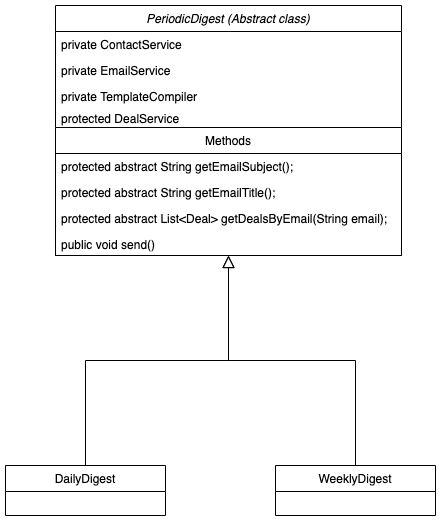

The diagram above was exported from draw.io. Its source (the exported page's mxGraphModel, read from the mxfile embedded in the PNG):
<mxGraphModel dx="1426" dy="631" grid="1" gridSize="10" guides="1" tooltips="1" connect="1" arrows="1" fold="1" page="1" pageScale="1" pageWidth="827" pageHeight="1169" math="0" shadow="0">
  <root>
    <mxCell id="WIyWlLk6GJQsqaUBKTNV-0" />
    <mxCell id="WIyWlLk6GJQsqaUBKTNV-1" parent="WIyWlLk6GJQsqaUBKTNV-0" />
    <mxCell id="zkfFHV4jXpPFQw0GAbJ--0" value="PeriodicDigest (Abstract class)" style="swimlane;fontStyle=2;align=center;verticalAlign=top;childLayout=stackLayout;horizontal=1;startSize=26;horizontalStack=0;resizeParent=1;resizeLast=0;collapsible=1;marginBottom=0;rounded=0;shadow=0;strokeWidth=1;" parent="WIyWlLk6GJQsqaUBKTNV-1" vertex="1">
      <mxGeometry x="170" y="20" width="346" height="250" as="geometry">
        <mxRectangle x="220" y="120" width="160" height="26" as="alternateBounds" />
      </mxGeometry>
    </mxCell>
    <mxCell id="zkfFHV4jXpPFQw0GAbJ--1" value="private ContactService" style="text;align=left;verticalAlign=top;spacingLeft=4;spacingRight=4;overflow=hidden;rotatable=0;points=[[0,0.5],[1,0.5]];portConstraint=eastwest;" parent="zkfFHV4jXpPFQw0GAbJ--0" vertex="1">
      <mxGeometry y="26" width="346" height="26" as="geometry" />
    </mxCell>
    <mxCell id="zkfFHV4jXpPFQw0GAbJ--2" value="private EmailService" style="text;align=left;verticalAlign=top;spacingLeft=4;spacingRight=4;overflow=hidden;rotatable=0;points=[[0,0.5],[1,0.5]];portConstraint=eastwest;rounded=0;shadow=0;html=0;" parent="zkfFHV4jXpPFQw0GAbJ--0" vertex="1">
      <mxGeometry y="52" width="346" height="26" as="geometry" />
    </mxCell>
    <mxCell id="zkfFHV4jXpPFQw0GAbJ--3" value="private TemplateCompiler" style="text;align=left;verticalAlign=top;spacingLeft=4;spacingRight=4;overflow=hidden;rotatable=0;points=[[0,0.5],[1,0.5]];portConstraint=eastwest;rounded=0;shadow=0;html=0;" parent="zkfFHV4jXpPFQw0GAbJ--0" vertex="1">
      <mxGeometry y="78" width="346" height="22" as="geometry" />
    </mxCell>
    <mxCell id="8oj4mYScHiV8eZZxk2C8-0" value="protected DealService" style="text;align=left;verticalAlign=top;spacingLeft=4;spacingRight=4;overflow=hidden;rotatable=0;points=[[0,0.5],[1,0.5]];portConstraint=eastwest;rounded=0;shadow=0;html=0;" vertex="1" parent="zkfFHV4jXpPFQw0GAbJ--0">
      <mxGeometry y="100" width="346" height="22" as="geometry" />
    </mxCell>
    <mxCell id="8oj4mYScHiV8eZZxk2C8-9" value="Methods" style="swimlane;fontStyle=0;childLayout=stackLayout;horizontal=1;startSize=26;horizontalStack=0;resizeParent=1;resizeParentMax=1;resizeLast=0;collapsible=1;marginBottom=0;swimlaneLine=1;rounded=0;shadow=0;glass=0;" vertex="1" parent="zkfFHV4jXpPFQw0GAbJ--0">
      <mxGeometry y="122" width="346" height="128" as="geometry" />
    </mxCell>
    <mxCell id="8oj4mYScHiV8eZZxk2C8-10" value="protected abstract String getEmailSubject();" style="text;strokeColor=none;fillColor=none;align=left;verticalAlign=top;spacingLeft=4;spacingRight=4;overflow=hidden;rotatable=0;points=[[0,0.5],[1,0.5]];portConstraint=eastwest;" vertex="1" parent="8oj4mYScHiV8eZZxk2C8-9">
      <mxGeometry y="26" width="346" height="26" as="geometry" />
    </mxCell>
    <mxCell id="8oj4mYScHiV8eZZxk2C8-11" value="protected abstract String getEmailTitle();" style="text;strokeColor=none;fillColor=none;align=left;verticalAlign=top;spacingLeft=4;spacingRight=4;overflow=hidden;rotatable=0;points=[[0,0.5],[1,0.5]];portConstraint=eastwest;" vertex="1" parent="8oj4mYScHiV8eZZxk2C8-9">
      <mxGeometry y="52" width="346" height="26" as="geometry" />
    </mxCell>
    <mxCell id="8oj4mYScHiV8eZZxk2C8-15" value="protected abstract List&lt;Deal&gt; getDealsByEmail(String email);" style="text;strokeColor=none;fillColor=none;align=left;verticalAlign=top;spacingLeft=4;spacingRight=4;overflow=hidden;rotatable=0;points=[[0,0.5],[1,0.5]];portConstraint=eastwest;" vertex="1" parent="8oj4mYScHiV8eZZxk2C8-9">
      <mxGeometry y="78" width="346" height="26" as="geometry" />
    </mxCell>
    <mxCell id="8oj4mYScHiV8eZZxk2C8-16" value="public void send()" style="text;align=left;verticalAlign=top;spacingLeft=4;spacingRight=4;overflow=hidden;rotatable=0;points=[[0,0.5],[1,0.5]];portConstraint=eastwest;rounded=0;shadow=0;html=0;" vertex="1" parent="8oj4mYScHiV8eZZxk2C8-9">
      <mxGeometry y="104" width="346" height="22" as="geometry" />
    </mxCell>
    <mxCell id="zkfFHV4jXpPFQw0GAbJ--6" value="DailyDigest" style="swimlane;fontStyle=0;align=center;verticalAlign=top;childLayout=stackLayout;horizontal=1;startSize=26;horizontalStack=0;resizeParent=1;resizeLast=0;collapsible=1;marginBottom=0;rounded=0;shadow=0;strokeWidth=1;" parent="WIyWlLk6GJQsqaUBKTNV-1" vertex="1">
      <mxGeometry x="120" y="480" width="160" height="50" as="geometry">
        <mxRectangle x="130" y="380" width="160" height="26" as="alternateBounds" />
      </mxGeometry>
    </mxCell>
    <mxCell id="zkfFHV4jXpPFQw0GAbJ--12" value="" style="endArrow=block;endSize=10;endFill=0;shadow=0;strokeWidth=1;rounded=0;edgeStyle=elbowEdgeStyle;elbow=vertical;" parent="WIyWlLk6GJQsqaUBKTNV-1" source="zkfFHV4jXpPFQw0GAbJ--6" target="zkfFHV4jXpPFQw0GAbJ--0" edge="1">
      <mxGeometry width="160" relative="1" as="geometry">
        <mxPoint x="200" y="203" as="sourcePoint" />
        <mxPoint x="200" y="203" as="targetPoint" />
      </mxGeometry>
    </mxCell>
    <mxCell id="zkfFHV4jXpPFQw0GAbJ--13" value="WeeklyDigest" style="swimlane;fontStyle=0;align=center;verticalAlign=top;childLayout=stackLayout;horizontal=1;startSize=26;horizontalStack=0;resizeParent=1;resizeLast=0;collapsible=1;marginBottom=0;rounded=0;shadow=0;strokeWidth=1;" parent="WIyWlLk6GJQsqaUBKTNV-1" vertex="1">
      <mxGeometry x="390" y="480" width="160" height="50" as="geometry">
        <mxRectangle x="340" y="380" width="170" height="26" as="alternateBounds" />
      </mxGeometry>
    </mxCell>
    <mxCell id="zkfFHV4jXpPFQw0GAbJ--16" value="" style="endArrow=block;endSize=10;endFill=0;shadow=0;strokeWidth=1;rounded=0;edgeStyle=elbowEdgeStyle;elbow=vertical;" parent="WIyWlLk6GJQsqaUBKTNV-1" source="zkfFHV4jXpPFQw0GAbJ--13" target="zkfFHV4jXpPFQw0GAbJ--0" edge="1">
      <mxGeometry width="160" relative="1" as="geometry">
        <mxPoint x="210" y="373" as="sourcePoint" />
        <mxPoint x="310" y="271" as="targetPoint" />
      </mxGeometry>
    </mxCell>
  </root>
</mxGraphModel>